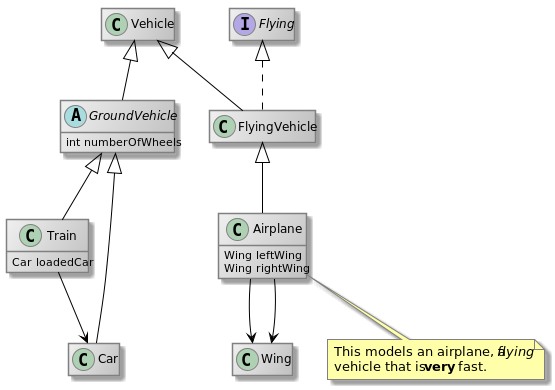

The diagram above was rendered by PlantUML. Its source (embedded in the PNG):
@startuml

skinParam componentStyle uml2

skinparam class {
	BackgroundColor #F0F0F0/#C0C0C0
	BorderColor grey
    BackgroundColor<<new>> #e6ffe6/#b3ffb3
    BorderColor<<new>> green
    BorderColor<<new_in_context>> green
	BorderColor<<modified>> blue
	BackgroundColor<<modified>> #e6e6ff/#b3b3ff
	BackgroundColor<<required>> #ffd700/yellow
    BorderColor<<required>> orange
	BackgroundColor<<virtual>> #ffffff
    BorderColor<<virtual>> #ffffff
	BackgroundColor<<mapping>> #FFFFAA
    BorderColor<<mapping>> #FFFFAA
	ArrowColor black
}

hide empty members
hide <<virtual>> circle
hide <<mapping>> circle

skinparam object {
	BackgroundColor #F0F0F0/#C0C0C0
	BorderColor grey
    BackgroundColor<<new>> #e6ffe6/#b3ffb3
    BorderColor<<new>> green
	BackgroundColor<<required>> #ffd700/yellow
    BorderColor<<required>> orange
	ArrowColor black
}

skinparam entity {
	BackgroundColor #F0F0F0/#C0C0C0
	BorderColor grey
    BackgroundColor<<new>> #e6ffe6/#b3ffb3
    BorderColor<<new>> green
	BackgroundColor<<required>> #ffd700/yellow
    BorderColor<<required>> orange
	ArrowColor black
}

skinparam control {
	BackgroundColor #F0F0F0/#C0C0C0
	BorderColor grey
    BackgroundColor<<new>> #e6ffe6/#b3ffb3
    BorderColor<<new>> green
	BackgroundColor<<required>> #ffd700/yellow
    BorderColor<<required>> orange
	ArrowColor black
}

skinparam database {
	BackgroundColor #F0F0F0/#C0C0C0
	BorderColor grey
    BackgroundColor<<new>> #e6ffe6/#b3ffb3
    BorderColor<<new>> green
	BackgroundColor<<required>> #ffd700/yellow
    BorderColor<<required>> orange
	ArrowColor black
}

skinparam component {
	BackgroundColor #F0F0F0/#C0C0C0
	BorderColor grey
	BackgroundColor<<new>> #e6ffe6/#b3ffb3
    BorderColor<<new>> green
	BackgroundColor<<required>> #ffd700/yellow
    BorderColor<<required>> orange
	ArrowColor black
}

skinparam rectangle {
	BackgroundColor #F0F0F0/#C0C0C0
	BorderColor grey
    BackgroundColor<<new>> #e6ffe6/#b3ffb3
    BorderColor<<new>> green
	BackgroundColor<<required>> #ffd700/yellow
    BorderColor<<required>> orange
	ArrowColor black
}

skinparam interface {
	BackgroundColor #F0F0F0/#C0C0C0
	BorderColor grey
    BackgroundColor<<new>> #e6ffe6/#b3ffb3
    BorderColor<<new>> green
	BackgroundColor<<required>> #ffd700/yellow
    BorderColor<<required>> orange
	ArrowColor black
}

skinparam boundary {
	BackgroundColor #F0F0F0/#C0C0C0
	BorderColor grey
    BackgroundColor<<new>> #e6ffe6/#b3ffb3
    BorderColor<<new>> green
	BackgroundColor<<required>> #ffd700/yellow
    BorderColor<<required>> orange
	ArrowColor black
}

skinparam node {
	BackgroundColor #F0F0F0/#C0C0C0
	BorderColor grey
    BackgroundColor<<new>> #e6ffe6/#b3ffb3
    BorderColor<<new>> green
	BackgroundColor<<required>> #ffd700/yellow
    BorderColor<<required>> orange
	ArrowColor black
}

skinparam cloud {
	BackgroundColor #CFE9F1
	BorderColor grey
    BackgroundColor<<new>> #e6ffe6/#b3ffb3
    BorderColor<<new>> green
	BackgroundColor<<required>> #ffd700/yellow
    BorderColor<<required>> orange
	ArrowColor black
}

skinparam sequence {
    BoxBackgroundColor #FAFAFA
    BoxBorderColor grey
	ArrowColor black
	ActorBorderColor grey
	LifeLineBorderColor black
	LifeLineBackgroundColor #E0E0E0|#FFFFFF

	ParticipantBorderColor grey
	ParticipantBackgroundColor #F0F0F0/#C0C0C0
	ParticipantBorderColor<<new>> green
	ParticipantBackgroundColor<<new>> #e6ffe6/#b3ffb3
	ParticipantBorderColor<<new_in_context>> green
	ParticipantBorderColor<<modified>> blue
	ParticipantBackgroundColor<<modified>> #e6e6ff/#b3b3ff
	ParticipantBackgroundColor<<required>> #ffd700/yellow
    ParticipantBorderColor<<required>> orange
	ParticipantFontColor black

	ActorBackgroundColor #F0F0F0/#C0C0C0
    ActorBackgroundColor<<new>> #e6ffe6/#b3ffb3
}

skinparam usecase {
    BackgroundColor #E0F0FF
    BorderColor DarkSlateGray
}

skinparam activity {
	ActivityBackgroundColor #F0F0F0/#C0C0C0
	ActivityBorderColor grey
	ActivityDiamondBackgroundColor #F0F0F0/#C0C0C0
	ActivityDiamondBorderColor grey
	ArrowColor black
}

skinParam noteBackgroundColor #FFFFAA
skinParam noteBorderColor gray
hide empty members
abstract class GroundVehicle {
int numberOfWheels
}

class FlyingVehicle
class Wing
class Vehicle
interface Flying
class Train {
Car loadedCar
}

class Airplane {
Wing leftWing
Wing rightWing
}

note bottom of Airplane
This models an airplane, a //flying//
vehicle that is **very** fast.
end note

class Car

Vehicle <|-- GroundVehicle
Vehicle <|-- FlyingVehicle
Flying <|.. FlyingVehicle
GroundVehicle <|-- Train
FlyingVehicle <|-- Airplane
GroundVehicle <|-- Car

Train --> Car
Airplane --> Wing
Airplane --> Wing

@enduml